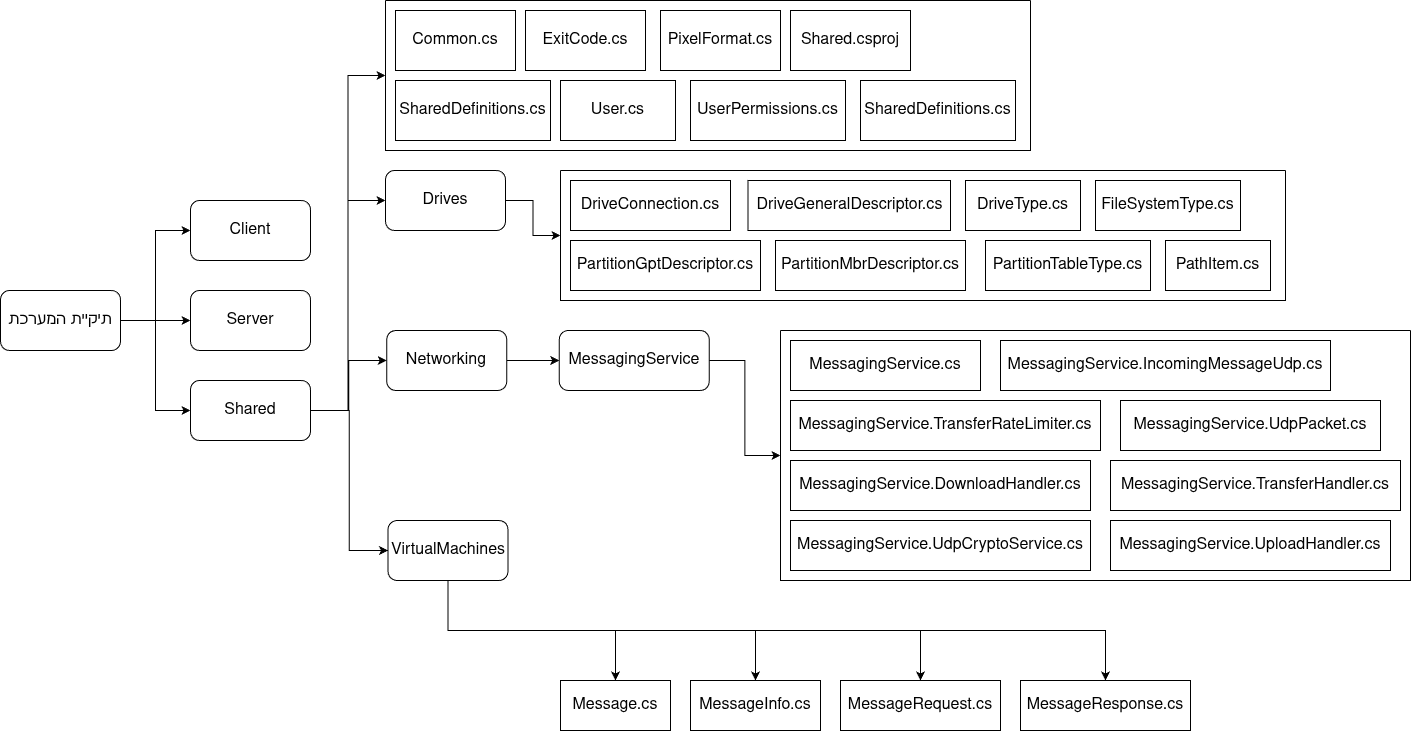

The diagram above was exported from draw.io. Its source (the exported page's mxGraphModel, read from the mxfile embedded in the PNG):
<mxGraphModel dx="1424" dy="842" grid="1" gridSize="10" guides="1" tooltips="1" connect="1" arrows="1" fold="1" page="1" pageScale="1" pageWidth="850" pageHeight="1100" math="0" shadow="0">
  <root>
    <mxCell id="0" />
    <mxCell id="1" parent="0" />
    <mxCell id="f4E1X1zO9q6oH5VhIbJj-1" edge="1" parent="1" source="f4E1X1zO9q6oH5VhIbJj-5" style="edgeStyle=orthogonalEdgeStyle;rounded=0;orthogonalLoop=1;jettySize=auto;html=1;entryX=0;entryY=0.5;entryDx=0;entryDy=0;" target="f4E1X1zO9q6oH5VhIbJj-6">
      <mxGeometry relative="1" as="geometry" />
    </mxCell>
    <mxCell id="f4E1X1zO9q6oH5VhIbJj-2" edge="1" parent="1" source="f4E1X1zO9q6oH5VhIbJj-5" style="edgeStyle=orthogonalEdgeStyle;rounded=0;orthogonalLoop=1;jettySize=auto;html=1;entryX=0;entryY=0.5;entryDx=0;entryDy=0;" target="f4E1X1zO9q6oH5VhIbJj-16">
      <mxGeometry relative="1" as="geometry" />
    </mxCell>
    <mxCell id="f4E1X1zO9q6oH5VhIbJj-3" edge="1" parent="1" source="f4E1X1zO9q6oH5VhIbJj-5" style="edgeStyle=orthogonalEdgeStyle;rounded=0;orthogonalLoop=1;jettySize=auto;html=1;entryX=0;entryY=0.5;entryDx=0;entryDy=0;" target="f4E1X1zO9q6oH5VhIbJj-18">
      <mxGeometry relative="1" as="geometry" />
    </mxCell>
    <mxCell id="f4E1X1zO9q6oH5VhIbJj-4" edge="1" parent="1" source="f4E1X1zO9q6oH5VhIbJj-5" style="edgeStyle=orthogonalEdgeStyle;rounded=0;orthogonalLoop=1;jettySize=auto;html=1;entryX=0;entryY=0.5;entryDx=0;entryDy=0;" target="f4E1X1zO9q6oH5VhIbJj-23">
      <mxGeometry relative="1" as="geometry" />
    </mxCell>
    <mxCell id="f4E1X1zO9q6oH5VhIbJj-5" parent="1" style="rounded=1;whiteSpace=wrap;html=1;" value="&lt;font style=&quot;font-size: 16px;&quot;&gt;Shared&lt;/font&gt;" vertex="1">
      <mxGeometry height="60" width="120" x="270" y="570" as="geometry" />
    </mxCell>
    <mxCell id="f4E1X1zO9q6oH5VhIbJj-6" parent="1" style="swimlane;startSize=0;" value="" vertex="1">
      <mxGeometry height="150" width="645" x="465" y="190" as="geometry" />
    </mxCell>
    <mxCell id="f4E1X1zO9q6oH5VhIbJj-7" parent="f4E1X1zO9q6oH5VhIbJj-6" style="rounded=0;whiteSpace=wrap;html=1;" value="&lt;span style=&quot;font-size: 16px;&quot;&gt;Common.cs&lt;/span&gt;" vertex="1">
      <mxGeometry height="60" width="120" x="10" y="10" as="geometry" />
    </mxCell>
    <mxCell id="f4E1X1zO9q6oH5VhIbJj-8" parent="f4E1X1zO9q6oH5VhIbJj-6" style="rounded=0;whiteSpace=wrap;html=1;" value="&lt;span style=&quot;font-size: 16px;&quot;&gt;ExitCode.cs&lt;/span&gt;" vertex="1">
      <mxGeometry height="60" width="120" x="140" y="10" as="geometry" />
    </mxCell>
    <mxCell id="f4E1X1zO9q6oH5VhIbJj-9" parent="f4E1X1zO9q6oH5VhIbJj-6" style="rounded=0;whiteSpace=wrap;html=1;" value="&lt;span style=&quot;font-size: 16px;&quot;&gt;PixelFormat.cs&lt;/span&gt;" vertex="1">
      <mxGeometry height="60" width="120" x="275" y="10" as="geometry" />
    </mxCell>
    <mxCell id="f4E1X1zO9q6oH5VhIbJj-10" parent="f4E1X1zO9q6oH5VhIbJj-6" style="rounded=0;whiteSpace=wrap;html=1;" value="&lt;span style=&quot;font-size: 16px;&quot;&gt;Shared.csproj&lt;/span&gt;" vertex="1">
      <mxGeometry height="60" width="120" x="405" y="10" as="geometry" />
    </mxCell>
    <mxCell id="f4E1X1zO9q6oH5VhIbJj-11" parent="f4E1X1zO9q6oH5VhIbJj-6" style="rounded=0;whiteSpace=wrap;html=1;" value="&lt;span style=&quot;font-size: 16px;&quot;&gt;SharedDefinitions.cs&lt;/span&gt;" vertex="1">
      <mxGeometry height="60" width="155" x="475" y="80" as="geometry" />
    </mxCell>
    <mxCell id="f4E1X1zO9q6oH5VhIbJj-12" parent="f4E1X1zO9q6oH5VhIbJj-6" style="rounded=0;whiteSpace=wrap;html=1;" value="&lt;span style=&quot;font-size: 16px;&quot;&gt;SharedDefinitions.cs&lt;/span&gt;" vertex="1">
      <mxGeometry height="60" width="155" x="10" y="80" as="geometry" />
    </mxCell>
    <mxCell id="f4E1X1zO9q6oH5VhIbJj-13" parent="f4E1X1zO9q6oH5VhIbJj-6" style="rounded=0;whiteSpace=wrap;html=1;" value="&lt;span style=&quot;font-size: 16px;&quot;&gt;User.cs&lt;/span&gt;" vertex="1">
      <mxGeometry height="60" width="115" x="175" y="80" as="geometry" />
    </mxCell>
    <mxCell id="f4E1X1zO9q6oH5VhIbJj-14" parent="f4E1X1zO9q6oH5VhIbJj-6" style="rounded=0;whiteSpace=wrap;html=1;" value="&lt;span style=&quot;font-size: 16px;&quot;&gt;UserPermissions.cs&lt;/span&gt;" vertex="1">
      <mxGeometry height="60" width="155" x="305" y="80" as="geometry" />
    </mxCell>
    <mxCell id="f4E1X1zO9q6oH5VhIbJj-15" edge="1" parent="1" source="f4E1X1zO9q6oH5VhIbJj-16" style="edgeStyle=orthogonalEdgeStyle;rounded=0;orthogonalLoop=1;jettySize=auto;html=1;entryX=0;entryY=0.5;entryDx=0;entryDy=0;" target="f4E1X1zO9q6oH5VhIbJj-24">
      <mxGeometry relative="1" as="geometry" />
    </mxCell>
    <mxCell id="f4E1X1zO9q6oH5VhIbJj-16" parent="1" style="rounded=1;whiteSpace=wrap;html=1;" value="&lt;font style=&quot;font-size: 16px;&quot;&gt;Drives&lt;/font&gt;" vertex="1">
      <mxGeometry height="60" width="120" x="465" y="360" as="geometry" />
    </mxCell>
    <mxCell id="f4E1X1zO9q6oH5VhIbJj-17" edge="1" parent="1" source="f4E1X1zO9q6oH5VhIbJj-18" style="edgeStyle=orthogonalEdgeStyle;rounded=0;orthogonalLoop=1;jettySize=auto;html=1;entryX=0;entryY=0.5;entryDx=0;entryDy=0;" target="f4E1X1zO9q6oH5VhIbJj-34">
      <mxGeometry relative="1" as="geometry" />
    </mxCell>
    <mxCell id="f4E1X1zO9q6oH5VhIbJj-18" parent="1" style="rounded=1;whiteSpace=wrap;html=1;" value="&lt;font style=&quot;font-size: 16px;&quot;&gt;Networking&lt;/font&gt;" vertex="1">
      <mxGeometry height="60" width="120" x="466.25" y="520" as="geometry" />
    </mxCell>
    <mxCell id="f4E1X1zO9q6oH5VhIbJj-19" edge="1" parent="1" source="f4E1X1zO9q6oH5VhIbJj-23" style="edgeStyle=orthogonalEdgeStyle;rounded=0;orthogonalLoop=1;jettySize=auto;html=1;entryX=0.5;entryY=0;entryDx=0;entryDy=0;" target="f4E1X1zO9q6oH5VhIbJj-44">
      <mxGeometry relative="1" as="geometry">
        <Array as="points">
          <mxPoint x="528" y="820" />
          <mxPoint x="695" y="820" />
        </Array>
      </mxGeometry>
    </mxCell>
    <mxCell id="f4E1X1zO9q6oH5VhIbJj-20" edge="1" parent="1" source="f4E1X1zO9q6oH5VhIbJj-23" style="edgeStyle=orthogonalEdgeStyle;rounded=0;orthogonalLoop=1;jettySize=auto;html=1;entryX=0.5;entryY=0;entryDx=0;entryDy=0;" target="f4E1X1zO9q6oH5VhIbJj-45">
      <mxGeometry relative="1" as="geometry">
        <Array as="points">
          <mxPoint x="528" y="820" />
          <mxPoint x="835" y="820" />
        </Array>
      </mxGeometry>
    </mxCell>
    <mxCell id="f4E1X1zO9q6oH5VhIbJj-21" edge="1" parent="1" source="f4E1X1zO9q6oH5VhIbJj-23" style="edgeStyle=orthogonalEdgeStyle;rounded=0;orthogonalLoop=1;jettySize=auto;html=1;entryX=0.5;entryY=0;entryDx=0;entryDy=0;" target="f4E1X1zO9q6oH5VhIbJj-46">
      <mxGeometry relative="1" as="geometry">
        <Array as="points">
          <mxPoint x="528" y="820" />
          <mxPoint x="1000" y="820" />
        </Array>
      </mxGeometry>
    </mxCell>
    <mxCell id="f4E1X1zO9q6oH5VhIbJj-22" edge="1" parent="1" source="f4E1X1zO9q6oH5VhIbJj-23" style="edgeStyle=orthogonalEdgeStyle;rounded=0;orthogonalLoop=1;jettySize=auto;html=1;entryX=0.5;entryY=0;entryDx=0;entryDy=0;" target="f4E1X1zO9q6oH5VhIbJj-47">
      <mxGeometry relative="1" as="geometry">
        <Array as="points">
          <mxPoint x="528" y="820" />
          <mxPoint x="1185" y="820" />
        </Array>
      </mxGeometry>
    </mxCell>
    <mxCell id="f4E1X1zO9q6oH5VhIbJj-23" parent="1" style="rounded=1;whiteSpace=wrap;html=1;" value="&lt;font style=&quot;font-size: 16px;&quot;&gt;VirtualMachines&lt;/font&gt;" vertex="1">
      <mxGeometry height="60" width="120" x="467.5" y="710" as="geometry" />
    </mxCell>
    <mxCell id="f4E1X1zO9q6oH5VhIbJj-24" parent="1" style="swimlane;startSize=0;" value="" vertex="1">
      <mxGeometry height="130" width="725" x="640" y="360" as="geometry" />
    </mxCell>
    <mxCell id="f4E1X1zO9q6oH5VhIbJj-25" parent="f4E1X1zO9q6oH5VhIbJj-24" style="rounded=0;whiteSpace=wrap;html=1;" value="&lt;span style=&quot;font-size: 16px;&quot;&gt;DriveConnection.cs&lt;/span&gt;" vertex="1">
      <mxGeometry height="50" width="160" x="10" y="10" as="geometry" />
    </mxCell>
    <mxCell id="f4E1X1zO9q6oH5VhIbJj-26" parent="f4E1X1zO9q6oH5VhIbJj-24" style="rounded=0;whiteSpace=wrap;html=1;" value="&lt;span style=&quot;font-size: 16px;&quot;&gt;DriveGeneralDescriptor.cs&lt;/span&gt;" vertex="1">
      <mxGeometry height="50" width="202.5" x="187.5" y="10" as="geometry" />
    </mxCell>
    <mxCell id="f4E1X1zO9q6oH5VhIbJj-27" parent="f4E1X1zO9q6oH5VhIbJj-24" style="rounded=0;whiteSpace=wrap;html=1;" value="&lt;span style=&quot;font-size: 16px;&quot;&gt;DriveType.cs&lt;/span&gt;" vertex="1">
      <mxGeometry height="50" width="115" x="405" y="10" as="geometry" />
    </mxCell>
    <mxCell id="f4E1X1zO9q6oH5VhIbJj-28" parent="f4E1X1zO9q6oH5VhIbJj-24" style="rounded=0;whiteSpace=wrap;html=1;" value="&lt;span style=&quot;font-size: 16px;&quot;&gt;FileSystemType.cs&lt;/span&gt;" vertex="1">
      <mxGeometry height="50" width="145" x="535" y="10" as="geometry" />
    </mxCell>
    <mxCell id="f4E1X1zO9q6oH5VhIbJj-29" parent="f4E1X1zO9q6oH5VhIbJj-24" style="rounded=0;whiteSpace=wrap;html=1;" value="&lt;span style=&quot;font-size: 16px;&quot;&gt;PartitionGptDescriptor.cs&lt;/span&gt;" vertex="1">
      <mxGeometry height="50" width="190" x="10" y="70" as="geometry" />
    </mxCell>
    <mxCell id="f4E1X1zO9q6oH5VhIbJj-30" parent="f4E1X1zO9q6oH5VhIbJj-24" style="rounded=0;whiteSpace=wrap;html=1;" value="&lt;span style=&quot;font-size: 16px;&quot;&gt;PartitionMbrDescriptor.cs&lt;/span&gt;" vertex="1">
      <mxGeometry height="50" width="190" x="215" y="70" as="geometry" />
    </mxCell>
    <mxCell id="f4E1X1zO9q6oH5VhIbJj-31" parent="f4E1X1zO9q6oH5VhIbJj-24" style="rounded=0;whiteSpace=wrap;html=1;" value="&lt;span style=&quot;font-size: 16px;&quot;&gt;PartitionTableType.cs&lt;/span&gt;" vertex="1">
      <mxGeometry height="50" width="165" x="425" y="70" as="geometry" />
    </mxCell>
    <mxCell id="f4E1X1zO9q6oH5VhIbJj-32" parent="f4E1X1zO9q6oH5VhIbJj-24" style="rounded=0;whiteSpace=wrap;html=1;" value="&lt;span style=&quot;font-size: 16px;&quot;&gt;PathItem.cs&lt;/span&gt;" vertex="1">
      <mxGeometry height="50" width="105" x="605" y="70" as="geometry" />
    </mxCell>
    <mxCell id="f4E1X1zO9q6oH5VhIbJj-33" edge="1" parent="1" source="f4E1X1zO9q6oH5VhIbJj-34" style="edgeStyle=orthogonalEdgeStyle;rounded=0;orthogonalLoop=1;jettySize=auto;html=1;entryX=0;entryY=0.5;entryDx=0;entryDy=0;" target="f4E1X1zO9q6oH5VhIbJj-35">
      <mxGeometry relative="1" as="geometry" />
    </mxCell>
    <mxCell id="f4E1X1zO9q6oH5VhIbJj-34" parent="1" style="rounded=1;whiteSpace=wrap;html=1;" value="&lt;font style=&quot;font-size: 16px;&quot;&gt;MessagingService&lt;/font&gt;" vertex="1">
      <mxGeometry height="60" width="150" x="638.75" y="520" as="geometry" />
    </mxCell>
    <mxCell id="f4E1X1zO9q6oH5VhIbJj-35" parent="1" style="swimlane;startSize=0;" value="" vertex="1">
      <mxGeometry height="250" width="630" x="860" y="520" as="geometry" />
    </mxCell>
    <mxCell id="f4E1X1zO9q6oH5VhIbJj-36" parent="f4E1X1zO9q6oH5VhIbJj-35" style="rounded=0;whiteSpace=wrap;html=1;" value="&lt;span style=&quot;font-size: 16px;&quot;&gt;MessagingService.cs&lt;/span&gt;" vertex="1">
      <mxGeometry height="50" width="190" x="10" y="10" as="geometry" />
    </mxCell>
    <mxCell id="f4E1X1zO9q6oH5VhIbJj-37" parent="f4E1X1zO9q6oH5VhIbJj-35" style="rounded=0;whiteSpace=wrap;html=1;" value="&lt;span style=&quot;font-size: 16px;&quot;&gt;MessagingService.IncomingMessageUdp.cs&lt;/span&gt;" vertex="1">
      <mxGeometry height="50" width="330" x="220" y="10" as="geometry" />
    </mxCell>
    <mxCell id="f4E1X1zO9q6oH5VhIbJj-38" parent="f4E1X1zO9q6oH5VhIbJj-35" style="rounded=0;whiteSpace=wrap;html=1;" value="&lt;span style=&quot;font-size: 16px;&quot;&gt;MessagingService.TransferRateLimiter.cs&lt;/span&gt;" vertex="1">
      <mxGeometry height="50" width="310" x="10" y="70" as="geometry" />
    </mxCell>
    <mxCell id="f4E1X1zO9q6oH5VhIbJj-39" parent="f4E1X1zO9q6oH5VhIbJj-35" style="rounded=0;whiteSpace=wrap;html=1;" value="&lt;span style=&quot;font-size: 16px;&quot;&gt;MessagingService.UdpPacket.cs&lt;/span&gt;" vertex="1">
      <mxGeometry height="50" width="260" x="340" y="70" as="geometry" />
    </mxCell>
    <mxCell id="f4E1X1zO9q6oH5VhIbJj-40" parent="f4E1X1zO9q6oH5VhIbJj-35" style="rounded=0;whiteSpace=wrap;html=1;" value="&lt;span style=&quot;font-size: 16px;&quot;&gt;MessagingService.DownloadHandler.cs&lt;/span&gt;" vertex="1">
      <mxGeometry height="50" width="300" x="10" y="130" as="geometry" />
    </mxCell>
    <mxCell id="f4E1X1zO9q6oH5VhIbJj-41" parent="f4E1X1zO9q6oH5VhIbJj-35" style="rounded=0;whiteSpace=wrap;html=1;" value="&lt;span style=&quot;font-size: 16px;&quot;&gt;MessagingService.TransferHandler.cs&lt;/span&gt;" vertex="1">
      <mxGeometry height="50" width="290" x="330" y="130" as="geometry" />
    </mxCell>
    <mxCell id="f4E1X1zO9q6oH5VhIbJj-42" parent="f4E1X1zO9q6oH5VhIbJj-35" style="rounded=0;whiteSpace=wrap;html=1;" value="&lt;span style=&quot;font-size: 16px;&quot;&gt;MessagingService.UdpCryptoService.cs&lt;/span&gt;" vertex="1">
      <mxGeometry height="50" width="300" x="10" y="190" as="geometry" />
    </mxCell>
    <mxCell id="f4E1X1zO9q6oH5VhIbJj-43" parent="f4E1X1zO9q6oH5VhIbJj-35" style="rounded=0;whiteSpace=wrap;html=1;" value="&lt;span style=&quot;font-size: 16px;&quot;&gt;MessagingService.UploadHandler.cs&lt;/span&gt;" vertex="1">
      <mxGeometry height="50" width="280" x="330" y="190" as="geometry" />
    </mxCell>
    <mxCell id="f4E1X1zO9q6oH5VhIbJj-44" parent="1" style="rounded=0;whiteSpace=wrap;html=1;" value="&lt;span style=&quot;font-size: 16px;&quot;&gt;Message.cs&lt;/span&gt;" vertex="1">
      <mxGeometry height="50" width="110" x="640" y="870" as="geometry" />
    </mxCell>
    <mxCell id="f4E1X1zO9q6oH5VhIbJj-45" parent="1" style="rounded=0;whiteSpace=wrap;html=1;" value="&lt;span style=&quot;font-size: 16px;&quot;&gt;MessageInfo.cs&lt;/span&gt;" vertex="1">
      <mxGeometry height="50" width="130" x="770" y="870" as="geometry" />
    </mxCell>
    <mxCell id="f4E1X1zO9q6oH5VhIbJj-46" parent="1" style="rounded=0;whiteSpace=wrap;html=1;" value="&lt;span style=&quot;font-size: 16px;&quot;&gt;MessageRequest.cs&lt;/span&gt;" vertex="1">
      <mxGeometry height="50" width="160" x="920" y="870" as="geometry" />
    </mxCell>
    <mxCell id="f4E1X1zO9q6oH5VhIbJj-47" parent="1" style="rounded=0;whiteSpace=wrap;html=1;" value="&lt;span style=&quot;font-size: 16px;&quot;&gt;MessageResponse.cs&lt;/span&gt;" vertex="1">
      <mxGeometry height="50" width="170" x="1100" y="870" as="geometry" />
    </mxCell>
    <mxCell id="f4E1X1zO9q6oH5VhIbJj-49" edge="1" parent="1" source="f4E1X1zO9q6oH5VhIbJj-55" style="edgeStyle=orthogonalEdgeStyle;rounded=0;orthogonalLoop=1;jettySize=auto;html=1;entryX=0;entryY=0.5;entryDx=0;entryDy=0;" target="f4E1X1zO9q6oH5VhIbJj-57">
      <mxGeometry relative="1" as="geometry" />
    </mxCell>
    <mxCell id="f4E1X1zO9q6oH5VhIbJj-51" edge="1" parent="1" source="f4E1X1zO9q6oH5VhIbJj-55" style="edgeStyle=orthogonalEdgeStyle;rounded=0;orthogonalLoop=1;jettySize=auto;html=1;entryX=0;entryY=0.5;entryDx=0;entryDy=0;" target="f4E1X1zO9q6oH5VhIbJj-56">
      <mxGeometry relative="1" as="geometry" />
    </mxCell>
    <mxCell id="f4E1X1zO9q6oH5VhIbJj-64" edge="1" parent="1" source="f4E1X1zO9q6oH5VhIbJj-55" style="edgeStyle=orthogonalEdgeStyle;rounded=0;orthogonalLoop=1;jettySize=auto;html=1;entryX=0;entryY=0.5;entryDx=0;entryDy=0;" target="f4E1X1zO9q6oH5VhIbJj-5">
      <mxGeometry relative="1" as="geometry" />
    </mxCell>
    <mxCell id="f4E1X1zO9q6oH5VhIbJj-55" parent="1" style="rounded=1;whiteSpace=wrap;html=1;" value="&lt;font style=&quot;font-size: 16px;&quot;&gt;תיקיית המערכת&lt;/font&gt;" vertex="1">
      <mxGeometry height="60" width="120" x="80" y="480" as="geometry" />
    </mxCell>
    <mxCell id="f4E1X1zO9q6oH5VhIbJj-56" parent="1" style="rounded=1;whiteSpace=wrap;html=1;" value="&lt;font style=&quot;font-size: 16px;&quot;&gt;Client&lt;/font&gt;" vertex="1">
      <mxGeometry height="60" width="120" x="270" y="390" as="geometry" />
    </mxCell>
    <mxCell id="f4E1X1zO9q6oH5VhIbJj-57" parent="1" style="rounded=1;whiteSpace=wrap;html=1;" value="&lt;font style=&quot;font-size: 16px;&quot;&gt;Server&lt;/font&gt;" vertex="1">
      <mxGeometry height="60" width="120" x="270" y="480" as="geometry" />
    </mxCell>
  </root>
</mxGraphModel>